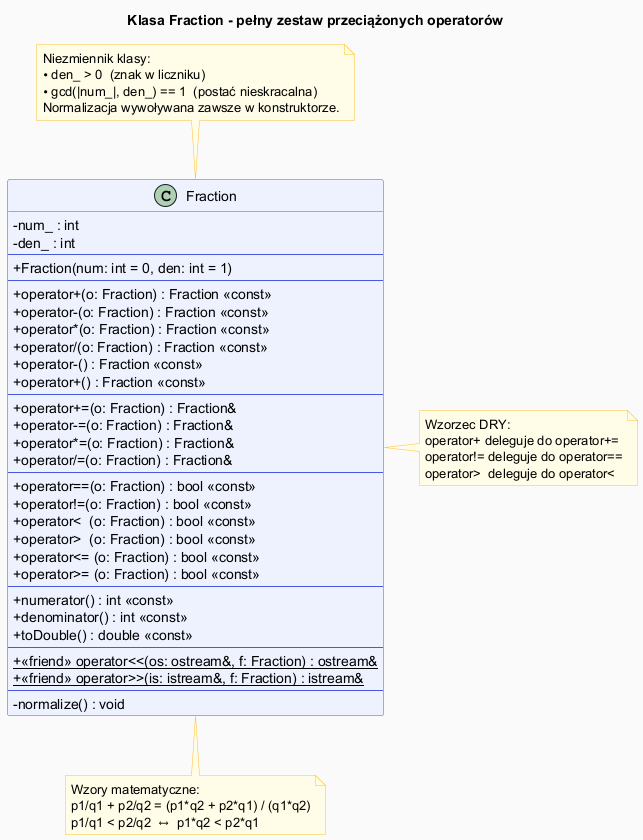

The diagram above was rendered by PlantUML. Its source (embedded in the PNG):
@startuml examples_diagram

skinparam classAttributeIconSize 0
skinparam backgroundColor #FAFAFA
skinparam shadowing false
skinparam class {
    BackgroundColor #EEF2FF
    BorderColor #4A5AE0
    ArrowColor #333
}
skinparam note {
    BackgroundColor #FFFDE7
    BorderColor #FBC02D
}

title Klasa Fraction - pełny zestaw przeciążonych operatorów

class Fraction {
    - num_ : int
    - den_ : int
    --
    + Fraction(num: int = 0, den: int = 1)
    --
    + operator+(o: Fraction) : Fraction <<const>>
    + operator-(o: Fraction) : Fraction <<const>>
    + operator*(o: Fraction) : Fraction <<const>>
    + operator/(o: Fraction) : Fraction <<const>>
    + operator-() : Fraction <<const>>
    + operator+() : Fraction <<const>>
    --
    + operator+=(o: Fraction) : Fraction&
    + operator-=(o: Fraction) : Fraction&
    + operator*=(o: Fraction) : Fraction&
    + operator/=(o: Fraction) : Fraction&
    --
    + operator==(o: Fraction) : bool <<const>>
    + operator!=(o: Fraction) : bool <<const>>
    + operator<  (o: Fraction) : bool <<const>>
    + operator>  (o: Fraction) : bool <<const>>
    + operator<= (o: Fraction) : bool <<const>>
    + operator>= (o: Fraction) : bool <<const>>
    --
    + numerator() : int <<const>>
    + denominator() : int <<const>>
    + toDouble() : double <<const>>
    --
    + {static} <<friend>> operator<<(os: ostream&, f: Fraction) : ostream&
    + {static} <<friend>> operator>>(is: istream&, f: Fraction) : istream&
    --
    - normalize() : void
}

note top of Fraction
  Niezmiennik klasy:
  • den_ > 0  (znak w liczniku)
  • gcd(|num_|, den_) == 1  (postać nieskracalna)
  Normalizacja wywoływana zawsze w konstruktorze.
end note

note right of Fraction
  Wzorzec DRY:
  operator+ deleguje do operator+=
  operator!= deleguje do operator==
  operator>  deleguje do operator<
end note

note bottom of Fraction
  Wzory matematyczne:
  p1/q1 + p2/q2 = (p1*q2 + p2*q1) / (q1*q2)
  p1/q1 < p2/q2  ↔  p1*q2 < p2*q1
end note

@enduml